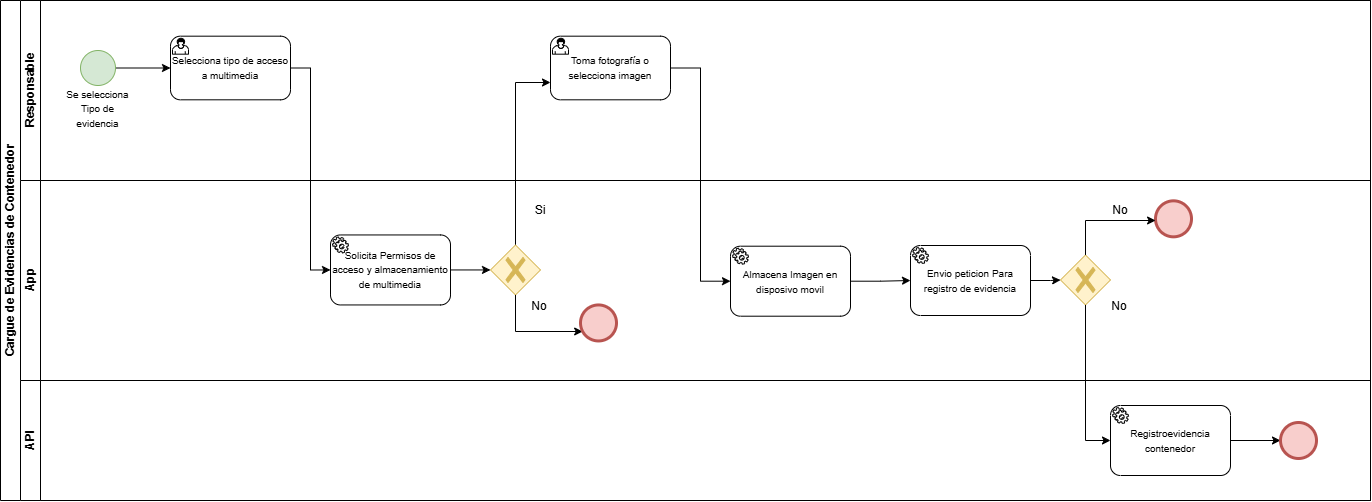

The diagram above was exported from draw.io. Its source (the exported page's mxGraphModel, read from the mxfile embedded in the PNG):
<mxGraphModel dx="1653" dy="749" grid="1" gridSize="10" guides="1" tooltips="1" connect="1" arrows="1" fold="1" page="1" pageScale="1" pageWidth="827" pageHeight="1169" math="0" shadow="0">
  <root>
    <mxCell id="0" />
    <mxCell id="1" parent="0" />
    <mxCell id="_WR2q5RciSg-NBJXAYD2-2" parent="1" style="swimlane;html=1;childLayout=stackLayout;resizeParent=1;resizeParentMax=0;horizontal=0;startSize=20;horizontalStack=0;whiteSpace=wrap;" value="&lt;span style=&quot;text-wrap: nowrap;&quot;&gt;Cargue de Evidencias de Contenedor&lt;/span&gt;" vertex="1">
      <mxGeometry height="500" width="1370" x="50" y="190" as="geometry" />
    </mxCell>
    <mxCell id="_WR2q5RciSg-NBJXAYD2-3" parent="_WR2q5RciSg-NBJXAYD2-2" style="swimlane;html=1;startSize=20;horizontal=0;" value="Responsable" vertex="1">
      <mxGeometry height="180" width="1350" x="20" as="geometry" />
    </mxCell>
    <mxCell id="_WR2q5RciSg-NBJXAYD2-4" edge="1" parent="_WR2q5RciSg-NBJXAYD2-3" source="_WR2q5RciSg-NBJXAYD2-5" style="edgeStyle=orthogonalEdgeStyle;rounded=0;orthogonalLoop=1;jettySize=auto;html=1;entryX=0;entryY=0.5;entryDx=0;entryDy=0;entryPerimeter=0;" target="_WR2q5RciSg-NBJXAYD2-19">
      <mxGeometry relative="1" as="geometry">
        <mxPoint x="130" y="67.5" as="targetPoint" />
      </mxGeometry>
    </mxCell>
    <mxCell id="_WR2q5RciSg-NBJXAYD2-5" parent="_WR2q5RciSg-NBJXAYD2-3" style="points=[[0.145,0.145,0],[0.5,0,0],[0.855,0.145,0],[1,0.5,0],[0.855,0.855,0],[0.5,1,0],[0.145,0.855,0],[0,0.5,0]];shape=mxgraph.bpmn.event;html=1;verticalLabelPosition=bottom;labelBackgroundColor=#ffffff;verticalAlign=top;align=center;perimeter=ellipsePerimeter;outlineConnect=0;aspect=fixed;outline=standard;symbol=general;fillColor=#d5e8d4;strokeColor=#82b366;" value="" vertex="1">
      <mxGeometry height="35" width="35" x="60" y="50" as="geometry" />
    </mxCell>
    <mxCell id="_WR2q5RciSg-NBJXAYD2-6" parent="_WR2q5RciSg-NBJXAYD2-3" style="text;html=1;align=center;verticalAlign=middle;whiteSpace=wrap;rounded=0;" value="&lt;font style=&quot;font-size: 10px;&quot;&gt;Se selecciona Tipo de evidencia&lt;/font&gt;" vertex="1">
      <mxGeometry height="30" width="72.5" x="41.25" y="92.5" as="geometry" />
    </mxCell>
    <mxCell id="_WR2q5RciSg-NBJXAYD2-19" parent="_WR2q5RciSg-NBJXAYD2-3" style="points=[[0.25,0,0],[0.5,0,0],[0.75,0,0],[1,0.25,0],[1,0.5,0],[1,0.75,0],[0.75,1,0],[0.5,1,0],[0.25,1,0],[0,0.75,0],[0,0.5,0],[0,0.25,0]];shape=mxgraph.bpmn.task;whiteSpace=wrap;rectStyle=rounded;size=10;html=1;container=1;expand=0;collapsible=0;taskMarker=user;" value="&lt;font style=&quot;font-size: 10px;&quot;&gt;Selecciona tipo de acceso a multimedia&lt;/font&gt;" vertex="1">
      <mxGeometry height="63.63" width="120" x="150" y="35.68" as="geometry" />
    </mxCell>
    <mxCell id="_WR2q5RciSg-NBJXAYD2-42" parent="_WR2q5RciSg-NBJXAYD2-3" style="points=[[0.25,0,0],[0.5,0,0],[0.75,0,0],[1,0.25,0],[1,0.5,0],[1,0.75,0],[0.75,1,0],[0.5,1,0],[0.25,1,0],[0,0.75,0],[0,0.5,0],[0,0.25,0]];shape=mxgraph.bpmn.task;whiteSpace=wrap;rectStyle=rounded;size=10;html=1;container=1;expand=0;collapsible=0;taskMarker=user;" value="&lt;span style=&quot;font-size: 10px;&quot;&gt;Toma fotografía o selecciona imagen&lt;/span&gt;" vertex="1">
      <mxGeometry height="63.63" width="120" x="530" y="35.68" as="geometry" />
    </mxCell>
    <mxCell id="_WR2q5RciSg-NBJXAYD2-31" edge="1" parent="_WR2q5RciSg-NBJXAYD2-3" style="edgeStyle=orthogonalEdgeStyle;rounded=0;orthogonalLoop=1;jettySize=auto;html=1;" target="_WR2q5RciSg-NBJXAYD2-42">
      <mxGeometry relative="1" as="geometry">
        <Array as="points">
          <mxPoint x="495" y="82" />
        </Array>
        <mxPoint x="495" y="250" as="sourcePoint" />
        <mxPoint x="560.3535414317772" y="230" as="targetPoint" />
      </mxGeometry>
    </mxCell>
    <mxCell id="_WR2q5RciSg-NBJXAYD2-13" parent="_WR2q5RciSg-NBJXAYD2-2" style="swimlane;html=1;startSize=20;horizontal=0;" value="App" vertex="1">
      <mxGeometry height="200" width="1350" x="20" y="180" as="geometry">
        <mxRectangle height="30" width="990" x="20" y="180" as="alternateBounds" />
      </mxGeometry>
    </mxCell>
    <mxCell id="_WR2q5RciSg-NBJXAYD2-37" edge="1" parent="_WR2q5RciSg-NBJXAYD2-13" source="_WR2q5RciSg-NBJXAYD2-28" style="edgeStyle=orthogonalEdgeStyle;rounded=0;orthogonalLoop=1;jettySize=auto;html=1;" target="_WR2q5RciSg-NBJXAYD2-32">
      <mxGeometry relative="1" as="geometry" />
    </mxCell>
    <mxCell id="_WR2q5RciSg-NBJXAYD2-28" parent="_WR2q5RciSg-NBJXAYD2-13" style="points=[[0.25,0,0],[0.5,0,0],[0.75,0,0],[1,0.25,0],[1,0.5,0],[1,0.75,0],[0.75,1,0],[0.5,1,0],[0.25,1,0],[0,0.75,0],[0,0.5,0],[0,0.25,0]];shape=mxgraph.bpmn.task;whiteSpace=wrap;rectStyle=rounded;size=10;html=1;container=1;expand=0;collapsible=0;taskMarker=service;" value="&lt;font style=&quot;font-size: 10px;&quot;&gt;Solicita Permisos de acceso y almacenamiento de multimedia&lt;/font&gt;" vertex="1">
      <mxGeometry height="70" width="120" x="310" y="54.45" as="geometry" />
    </mxCell>
    <mxCell id="_WR2q5RciSg-NBJXAYD2-32" parent="_WR2q5RciSg-NBJXAYD2-13" style="points=[[0.25,0.25,0],[0.5,0,0],[0.75,0.25,0],[1,0.5,0],[0.75,0.75,0],[0.5,1,0],[0.25,0.75,0],[0,0.5,0]];shape=mxgraph.bpmn.gateway2;html=1;verticalLabelPosition=bottom;labelBackgroundColor=#ffffff;verticalAlign=top;align=center;perimeter=rhombusPerimeter;outlineConnect=0;outline=none;symbol=none;gwType=exclusive;fillColor=#fff2cc;strokeColor=#d6b656;" value="" vertex="1">
      <mxGeometry height="50" width="50" x="470" y="64.45" as="geometry" />
    </mxCell>
    <mxCell id="_WR2q5RciSg-NBJXAYD2-33" parent="_WR2q5RciSg-NBJXAYD2-13" style="text;html=1;align=center;verticalAlign=middle;whiteSpace=wrap;rounded=0;" value="No" vertex="1">
      <mxGeometry height="20" width="46" x="496" y="115.7" as="geometry" />
    </mxCell>
    <mxCell id="_WR2q5RciSg-NBJXAYD2-34" parent="_WR2q5RciSg-NBJXAYD2-13" style="text;html=1;align=center;verticalAlign=middle;whiteSpace=wrap;rounded=0;" value="Si" vertex="1">
      <mxGeometry height="20" width="46" x="497" y="20.329999999999995" as="geometry" />
    </mxCell>
    <mxCell id="_WR2q5RciSg-NBJXAYD2-40" edge="1" parent="_WR2q5RciSg-NBJXAYD2-13" source="_WR2q5RciSg-NBJXAYD2-32" style="edgeStyle=orthogonalEdgeStyle;rounded=0;orthogonalLoop=1;jettySize=auto;html=1;" target="_WR2q5RciSg-NBJXAYD2-41">
      <mxGeometry relative="1" as="geometry">
        <Array as="points">
          <mxPoint x="495" y="151" />
          <mxPoint x="570" y="151" />
          <mxPoint x="570" y="154" />
        </Array>
        <mxPoint x="494.99" y="115.70000000000005" as="sourcePoint" />
        <mxPoint x="569.9984047399904" y="144.25" as="targetPoint" />
      </mxGeometry>
    </mxCell>
    <mxCell id="_WR2q5RciSg-NBJXAYD2-41" parent="_WR2q5RciSg-NBJXAYD2-13" style="points=[[0.145,0.145,0],[0.5,0,0],[0.855,0.145,0],[1,0.5,0],[0.855,0.855,0],[0.5,1,0],[0.145,0.855,0],[0,0.5,0]];shape=mxgraph.bpmn.event;html=1;verticalLabelPosition=bottom;labelBackgroundColor=#ffffff;verticalAlign=top;align=center;perimeter=ellipsePerimeter;outlineConnect=0;aspect=fixed;outline=end;symbol=terminate2;fillColor=#f8cecc;strokeColor=#b85450;" value="" vertex="1">
      <mxGeometry height="36" width="36" x="560" y="124.45000000000005" as="geometry" />
    </mxCell>
    <mxCell id="_WR2q5RciSg-NBJXAYD2-46" edge="1" parent="_WR2q5RciSg-NBJXAYD2-13" source="_WR2q5RciSg-NBJXAYD2-43" style="edgeStyle=orthogonalEdgeStyle;rounded=0;orthogonalLoop=1;jettySize=auto;html=1;" target="_WR2q5RciSg-NBJXAYD2-45">
      <mxGeometry relative="1" as="geometry" />
    </mxCell>
    <mxCell id="_WR2q5RciSg-NBJXAYD2-43" parent="_WR2q5RciSg-NBJXAYD2-13" style="points=[[0.25,0,0],[0.5,0,0],[0.75,0,0],[1,0.25,0],[1,0.5,0],[1,0.75,0],[0.75,1,0],[0.5,1,0],[0.25,1,0],[0,0.75,0],[0,0.5,0],[0,0.25,0]];shape=mxgraph.bpmn.task;whiteSpace=wrap;rectStyle=rounded;size=10;html=1;container=1;expand=0;collapsible=0;taskMarker=service;" value="&lt;font style=&quot;font-size: 10px;&quot;&gt;Almacena Imagen en disposivo movil&lt;/font&gt;" vertex="1">
      <mxGeometry height="70" width="120" x="710" y="65.69999999999999" as="geometry" />
    </mxCell>
    <mxCell id="_WR2q5RciSg-NBJXAYD2-53" edge="1" parent="_WR2q5RciSg-NBJXAYD2-13" source="_WR2q5RciSg-NBJXAYD2-45" style="edgeStyle=orthogonalEdgeStyle;rounded=0;orthogonalLoop=1;jettySize=auto;html=1;" target="_WR2q5RciSg-NBJXAYD2-48">
      <mxGeometry relative="1" as="geometry" />
    </mxCell>
    <mxCell id="_WR2q5RciSg-NBJXAYD2-45" parent="_WR2q5RciSg-NBJXAYD2-13" style="points=[[0.25,0,0],[0.5,0,0],[0.75,0,0],[1,0.25,0],[1,0.5,0],[1,0.75,0],[0.75,1,0],[0.5,1,0],[0.25,1,0],[0,0.75,0],[0,0.5,0],[0,0.25,0]];shape=mxgraph.bpmn.task;whiteSpace=wrap;rectStyle=rounded;size=10;html=1;container=1;expand=0;collapsible=0;taskMarker=service;" value="&lt;font style=&quot;font-size: 10px;&quot;&gt;Envio peticion Para registro de evidencia&lt;/font&gt;" vertex="1">
      <mxGeometry height="70" width="120" x="890" y="65" as="geometry" />
    </mxCell>
    <mxCell id="_WR2q5RciSg-NBJXAYD2-48" parent="_WR2q5RciSg-NBJXAYD2-13" style="points=[[0.25,0.25,0],[0.5,0,0],[0.75,0.25,0],[1,0.5,0],[0.75,0.75,0],[0.5,1,0],[0.25,0.75,0],[0,0.5,0]];shape=mxgraph.bpmn.gateway2;html=1;verticalLabelPosition=bottom;labelBackgroundColor=#ffffff;verticalAlign=top;align=center;perimeter=rhombusPerimeter;outlineConnect=0;outline=none;symbol=none;gwType=exclusive;fillColor=#fff2cc;strokeColor=#d6b656;" value="" vertex="1">
      <mxGeometry height="50" width="50" x="1040" y="74.44999999999999" as="geometry" />
    </mxCell>
    <mxCell id="_WR2q5RciSg-NBJXAYD2-49" parent="_WR2q5RciSg-NBJXAYD2-13" style="text;html=1;align=center;verticalAlign=middle;whiteSpace=wrap;rounded=0;" value="No" vertex="1">
      <mxGeometry height="20" width="46" x="1076" y="115.69999999999999" as="geometry" />
    </mxCell>
    <mxCell id="_WR2q5RciSg-NBJXAYD2-50" parent="_WR2q5RciSg-NBJXAYD2-13" style="text;html=1;align=center;verticalAlign=middle;whiteSpace=wrap;rounded=0;" value="No" vertex="1">
      <mxGeometry height="20" width="46" x="1077" y="20.329999999999984" as="geometry" />
    </mxCell>
    <mxCell id="_WR2q5RciSg-NBJXAYD2-55" parent="_WR2q5RciSg-NBJXAYD2-13" style="points=[[0.145,0.145,0],[0.5,0,0],[0.855,0.145,0],[1,0.5,0],[0.855,0.855,0],[0.5,1,0],[0.145,0.855,0],[0,0.5,0]];shape=mxgraph.bpmn.event;html=1;verticalLabelPosition=bottom;labelBackgroundColor=#ffffff;verticalAlign=top;align=center;perimeter=ellipsePerimeter;outlineConnect=0;aspect=fixed;outline=end;symbol=terminate2;fillColor=#f8cecc;strokeColor=#b85450;" value="" vertex="1">
      <mxGeometry height="36" width="36" x="1135" y="20.33000000000004" as="geometry" />
    </mxCell>
    <mxCell id="_WR2q5RciSg-NBJXAYD2-54" edge="1" parent="_WR2q5RciSg-NBJXAYD2-13" source="_WR2q5RciSg-NBJXAYD2-48" style="edgeStyle=orthogonalEdgeStyle;rounded=0;orthogonalLoop=1;jettySize=auto;html=1;exitX=0.5;exitY=0;exitDx=0;exitDy=0;exitPerimeter=0;" target="_WR2q5RciSg-NBJXAYD2-55">
      <mxGeometry relative="1" as="geometry">
        <Array as="points">
          <mxPoint x="1065" y="40" />
          <mxPoint x="1158" y="40" />
        </Array>
        <mxPoint x="1065" y="120" as="sourcePoint" />
        <mxPoint x="1149.9984047399903" y="144.25" as="targetPoint" />
      </mxGeometry>
    </mxCell>
    <mxCell id="_WR2q5RciSg-NBJXAYD2-24" parent="_WR2q5RciSg-NBJXAYD2-2" style="swimlane;html=1;startSize=20;horizontal=0;" value="API" vertex="1">
      <mxGeometry height="120" width="1350" x="20" y="380" as="geometry">
        <mxRectangle height="30" width="990" x="20" y="180" as="alternateBounds" />
      </mxGeometry>
    </mxCell>
    <mxCell id="_WR2q5RciSg-NBJXAYD2-60" edge="1" parent="_WR2q5RciSg-NBJXAYD2-24" source="_WR2q5RciSg-NBJXAYD2-56" style="edgeStyle=orthogonalEdgeStyle;rounded=0;orthogonalLoop=1;jettySize=auto;html=1;" target="_WR2q5RciSg-NBJXAYD2-58" value="">
      <mxGeometry relative="1" as="geometry" />
    </mxCell>
    <mxCell id="_WR2q5RciSg-NBJXAYD2-56" parent="_WR2q5RciSg-NBJXAYD2-24" style="points=[[0.25,0,0],[0.5,0,0],[0.75,0,0],[1,0.25,0],[1,0.5,0],[1,0.75,0],[0.75,1,0],[0.5,1,0],[0.25,1,0],[0,0.75,0],[0,0.5,0],[0,0.25,0]];shape=mxgraph.bpmn.task;whiteSpace=wrap;rectStyle=rounded;size=10;html=1;container=1;expand=0;collapsible=0;taskMarker=service;" value="&lt;span style=&quot;font-size: 10px;&quot;&gt;Registroevidencia contenedor&lt;/span&gt;" vertex="1">
      <mxGeometry height="70" width="120" x="1090" y="25" as="geometry" />
    </mxCell>
    <mxCell id="_WR2q5RciSg-NBJXAYD2-58" parent="_WR2q5RciSg-NBJXAYD2-24" style="points=[[0.145,0.145,0],[0.5,0,0],[0.855,0.145,0],[1,0.5,0],[0.855,0.855,0],[0.5,1,0],[0.145,0.855,0],[0,0.5,0]];shape=mxgraph.bpmn.event;html=1;verticalLabelPosition=bottom;labelBackgroundColor=#ffffff;verticalAlign=top;align=center;perimeter=ellipsePerimeter;outlineConnect=0;aspect=fixed;outline=end;symbol=terminate2;fillColor=#f8cecc;strokeColor=#b85450;" value="" vertex="1">
      <mxGeometry height="36" width="36" x="1260" y="42" as="geometry" />
    </mxCell>
    <mxCell id="_WR2q5RciSg-NBJXAYD2-29" edge="1" parent="_WR2q5RciSg-NBJXAYD2-2" source="_WR2q5RciSg-NBJXAYD2-19" style="edgeStyle=orthogonalEdgeStyle;rounded=0;orthogonalLoop=1;jettySize=auto;html=1;exitX=1;exitY=0.5;exitDx=0;exitDy=0;exitPerimeter=0;entryX=0;entryY=0.5;entryDx=0;entryDy=0;entryPerimeter=0;" target="_WR2q5RciSg-NBJXAYD2-28">
      <mxGeometry relative="1" as="geometry" />
    </mxCell>
    <mxCell id="_WR2q5RciSg-NBJXAYD2-44" edge="1" parent="_WR2q5RciSg-NBJXAYD2-2" source="_WR2q5RciSg-NBJXAYD2-42" style="edgeStyle=orthogonalEdgeStyle;rounded=0;orthogonalLoop=1;jettySize=auto;html=1;entryX=0;entryY=0.5;entryDx=0;entryDy=0;entryPerimeter=0;" target="_WR2q5RciSg-NBJXAYD2-43">
      <mxGeometry relative="1" as="geometry">
        <mxPoint x="690" y="78.25" as="sourcePoint" />
      </mxGeometry>
    </mxCell>
    <mxCell id="_WR2q5RciSg-NBJXAYD2-57" edge="1" parent="_WR2q5RciSg-NBJXAYD2-2" source="_WR2q5RciSg-NBJXAYD2-48" style="edgeStyle=orthogonalEdgeStyle;rounded=0;orthogonalLoop=1;jettySize=auto;html=1;entryX=0;entryY=0.5;entryDx=0;entryDy=0;entryPerimeter=0;" target="_WR2q5RciSg-NBJXAYD2-56">
      <mxGeometry relative="1" as="geometry" />
    </mxCell>
  </root>
</mxGraphModel>